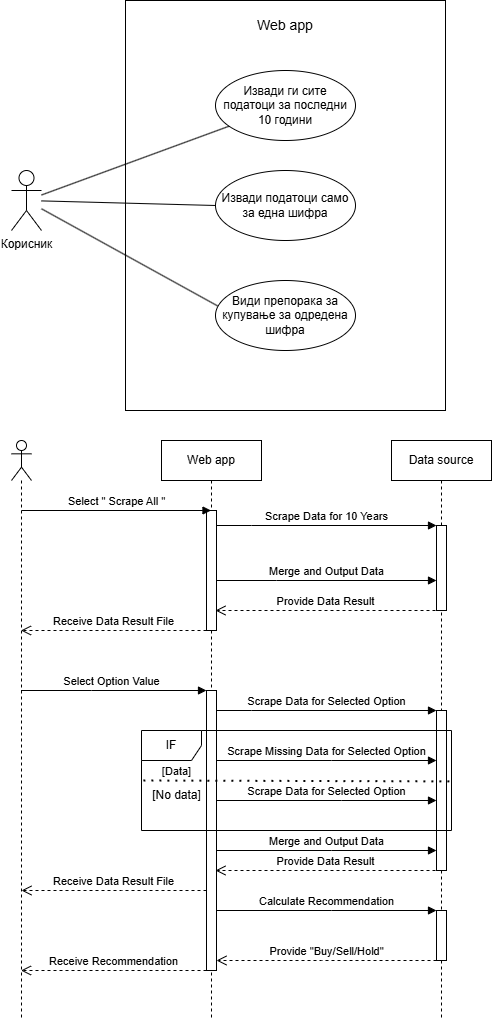

The diagram above was exported from draw.io. Its source (the exported page's mxGraphModel, read from the mxfile embedded in the PNG):
<mxGraphModel dx="2074" dy="1179" grid="1" gridSize="10" guides="1" tooltips="1" connect="1" arrows="1" fold="1" page="1" pageScale="1" pageWidth="827" pageHeight="1169" math="0" shadow="0">
  <root>
    <mxCell id="0" />
    <mxCell id="1" parent="0" />
    <mxCell id="sbUeCO4bcQ6q3r9ZoXH2-1" value="Корисник" style="shape=umlActor;verticalLabelPosition=bottom;verticalAlign=top;html=1;" vertex="1" parent="1">
      <mxGeometry x="140" y="230" width="30" height="60" as="geometry" />
    </mxCell>
    <mxCell id="sbUeCO4bcQ6q3r9ZoXH2-7" value="" style="rounded=0;whiteSpace=wrap;html=1;" vertex="1" parent="1">
      <mxGeometry x="254" y="60" width="320" height="410" as="geometry" />
    </mxCell>
    <mxCell id="sbUeCO4bcQ6q3r9ZoXH2-15" value="Извади ги сите податоци за последни 10 години" style="ellipse;whiteSpace=wrap;html=1;" vertex="1" parent="1">
      <mxGeometry x="344" y="130" width="140" height="70" as="geometry" />
    </mxCell>
    <mxCell id="sbUeCO4bcQ6q3r9ZoXH2-16" value="&lt;font style=&quot;font-size: 14px;&quot;&gt;Web app&lt;/font&gt;" style="text;html=1;align=center;verticalAlign=middle;whiteSpace=wrap;rounded=0;" vertex="1" parent="1">
      <mxGeometry x="384" y="70" width="60" height="30" as="geometry" />
    </mxCell>
    <mxCell id="sbUeCO4bcQ6q3r9ZoXH2-19" value="Извади податоци само за една шифра" style="ellipse;whiteSpace=wrap;html=1;" vertex="1" parent="1">
      <mxGeometry x="344" y="230" width="140" height="70" as="geometry" />
    </mxCell>
    <mxCell id="sbUeCO4bcQ6q3r9ZoXH2-20" value="Види препорака за купување за одредена шифра" style="ellipse;whiteSpace=wrap;html=1;" vertex="1" parent="1">
      <mxGeometry x="344" y="340" width="140" height="70" as="geometry" />
    </mxCell>
    <mxCell id="sbUeCO4bcQ6q3r9ZoXH2-21" value="" style="endArrow=none;html=1;rounded=0;" edge="1" parent="1" source="sbUeCO4bcQ6q3r9ZoXH2-1" target="sbUeCO4bcQ6q3r9ZoXH2-15">
      <mxGeometry width="50" height="50" relative="1" as="geometry">
        <mxPoint x="170" y="280" as="sourcePoint" />
        <mxPoint x="230.71067811865476" y="190" as="targetPoint" />
      </mxGeometry>
    </mxCell>
    <mxCell id="sbUeCO4bcQ6q3r9ZoXH2-22" value="" style="endArrow=none;html=1;rounded=0;entryX=0;entryY=0.5;entryDx=0;entryDy=0;" edge="1" parent="1" source="sbUeCO4bcQ6q3r9ZoXH2-1" target="sbUeCO4bcQ6q3r9ZoXH2-19">
      <mxGeometry width="50" height="50" relative="1" as="geometry">
        <mxPoint x="160" y="190" as="sourcePoint" />
        <mxPoint x="355" y="181" as="targetPoint" />
      </mxGeometry>
    </mxCell>
    <mxCell id="sbUeCO4bcQ6q3r9ZoXH2-23" value="" style="endArrow=none;html=1;rounded=0;entryX=0.015;entryY=0.363;entryDx=0;entryDy=0;entryPerimeter=0;" edge="1" parent="1" source="sbUeCO4bcQ6q3r9ZoXH2-1" target="sbUeCO4bcQ6q3r9ZoXH2-20">
      <mxGeometry width="50" height="50" relative="1" as="geometry">
        <mxPoint x="190" y="300" as="sourcePoint" />
        <mxPoint x="230" y="260" as="targetPoint" />
      </mxGeometry>
    </mxCell>
    <mxCell id="sbUeCO4bcQ6q3r9ZoXH2-25" value="" style="shape=umlLifeline;perimeter=lifelinePerimeter;whiteSpace=wrap;html=1;container=1;dropTarget=0;collapsible=0;recursiveResize=0;outlineConnect=0;portConstraint=eastwest;newEdgeStyle={&quot;curved&quot;:0,&quot;rounded&quot;:0};participant=umlActor;" vertex="1" parent="1">
      <mxGeometry x="140" y="500" width="20" height="580" as="geometry" />
    </mxCell>
    <mxCell id="sbUeCO4bcQ6q3r9ZoXH2-27" value="Web app" style="shape=umlLifeline;perimeter=lifelinePerimeter;whiteSpace=wrap;html=1;container=1;dropTarget=0;collapsible=0;recursiveResize=0;outlineConnect=0;portConstraint=eastwest;newEdgeStyle={&quot;curved&quot;:0,&quot;rounded&quot;:0};" vertex="1" parent="1">
      <mxGeometry x="290" y="500" width="100" height="580" as="geometry" />
    </mxCell>
    <mxCell id="sbUeCO4bcQ6q3r9ZoXH2-31" value="" style="html=1;points=[[0,0,0,0,5],[0,1,0,0,-5],[1,0,0,0,5],[1,1,0,0,-5]];perimeter=orthogonalPerimeter;outlineConnect=0;targetShapes=umlLifeline;portConstraint=eastwest;newEdgeStyle={&quot;curved&quot;:0,&quot;rounded&quot;:0};" vertex="1" parent="sbUeCO4bcQ6q3r9ZoXH2-27">
      <mxGeometry x="45" y="70" width="10" height="120" as="geometry" />
    </mxCell>
    <mxCell id="sbUeCO4bcQ6q3r9ZoXH2-63" value="" style="html=1;points=[[0,0,0,0,5],[0,1,0,0,-5],[1,0,0,0,5],[1,1,0,0,-5]];perimeter=orthogonalPerimeter;outlineConnect=0;targetShapes=umlLifeline;portConstraint=eastwest;newEdgeStyle={&quot;curved&quot;:0,&quot;rounded&quot;:0};" vertex="1" parent="sbUeCO4bcQ6q3r9ZoXH2-27">
      <mxGeometry x="45" y="250" width="10" height="280" as="geometry" />
    </mxCell>
    <mxCell id="sbUeCO4bcQ6q3r9ZoXH2-28" value="Data source" style="shape=umlLifeline;perimeter=lifelinePerimeter;whiteSpace=wrap;html=1;container=1;dropTarget=0;collapsible=0;recursiveResize=0;outlineConnect=0;portConstraint=eastwest;newEdgeStyle={&quot;curved&quot;:0,&quot;rounded&quot;:0};" vertex="1" parent="1">
      <mxGeometry x="520" y="500" width="100" height="580" as="geometry" />
    </mxCell>
    <mxCell id="sbUeCO4bcQ6q3r9ZoXH2-34" value="" style="html=1;points=[[0,0,0,0,5],[0,1,0,0,-5],[1,0,0,0,5],[1,1,0,0,-5]];perimeter=orthogonalPerimeter;outlineConnect=0;targetShapes=umlLifeline;portConstraint=eastwest;newEdgeStyle={&quot;curved&quot;:0,&quot;rounded&quot;:0};" vertex="1" parent="sbUeCO4bcQ6q3r9ZoXH2-28">
      <mxGeometry x="45" y="85" width="10" height="85" as="geometry" />
    </mxCell>
    <mxCell id="sbUeCO4bcQ6q3r9ZoXH2-65" value="" style="html=1;points=[[0,0,0,0,5],[0,1,0,0,-5],[1,0,0,0,5],[1,1,0,0,-5]];perimeter=orthogonalPerimeter;outlineConnect=0;targetShapes=umlLifeline;portConstraint=eastwest;newEdgeStyle={&quot;curved&quot;:0,&quot;rounded&quot;:0};" vertex="1" parent="sbUeCO4bcQ6q3r9ZoXH2-28">
      <mxGeometry x="45" y="270" width="10" height="160" as="geometry" />
    </mxCell>
    <mxCell id="sbUeCO4bcQ6q3r9ZoXH2-81" value="" style="html=1;points=[[0,0,0,0,5],[0,1,0,0,-5],[1,0,0,0,5],[1,1,0,0,-5]];perimeter=orthogonalPerimeter;outlineConnect=0;targetShapes=umlLifeline;portConstraint=eastwest;newEdgeStyle={&quot;curved&quot;:0,&quot;rounded&quot;:0};" vertex="1" parent="sbUeCO4bcQ6q3r9ZoXH2-28">
      <mxGeometry x="45" y="470" width="10" height="50" as="geometry" />
    </mxCell>
    <mxCell id="sbUeCO4bcQ6q3r9ZoXH2-30" value="Select &quot; Scrape All &quot;" style="html=1;verticalAlign=bottom;endArrow=block;curved=0;rounded=0;" edge="1" parent="1" target="sbUeCO4bcQ6q3r9ZoXH2-27">
      <mxGeometry width="80" relative="1" as="geometry">
        <mxPoint x="150" y="570" as="sourcePoint" />
        <mxPoint x="230" y="570" as="targetPoint" />
      </mxGeometry>
    </mxCell>
    <mxCell id="sbUeCO4bcQ6q3r9ZoXH2-33" value="Scrape Data for 10 Years" style="html=1;verticalAlign=bottom;endArrow=block;curved=0;rounded=0;" edge="1" parent="1" source="sbUeCO4bcQ6q3r9ZoXH2-31" target="sbUeCO4bcQ6q3r9ZoXH2-34">
      <mxGeometry width="80" relative="1" as="geometry">
        <mxPoint x="320" y="585" as="sourcePoint" />
        <mxPoint x="493.5" y="585" as="targetPoint" />
        <Array as="points">
          <mxPoint x="380" y="585" />
        </Array>
      </mxGeometry>
    </mxCell>
    <mxCell id="sbUeCO4bcQ6q3r9ZoXH2-35" value="Merge and Output Data" style="html=1;verticalAlign=bottom;endArrow=block;curved=0;rounded=0;" edge="1" parent="1" source="sbUeCO4bcQ6q3r9ZoXH2-31" target="sbUeCO4bcQ6q3r9ZoXH2-34">
      <mxGeometry width="80" relative="1" as="geometry">
        <mxPoint x="330" y="640" as="sourcePoint" />
        <mxPoint x="493.9999999999998" y="640" as="targetPoint" />
        <Array as="points">
          <mxPoint x="405" y="640" />
        </Array>
      </mxGeometry>
    </mxCell>
    <mxCell id="sbUeCO4bcQ6q3r9ZoXH2-36" value="Provide Data Result" style="html=1;verticalAlign=bottom;endArrow=open;dashed=1;endSize=8;curved=0;rounded=0;" edge="1" parent="1">
      <mxGeometry relative="1" as="geometry">
        <mxPoint x="564" y="670" as="sourcePoint" />
        <mxPoint x="344" y="670" as="targetPoint" />
      </mxGeometry>
    </mxCell>
    <mxCell id="sbUeCO4bcQ6q3r9ZoXH2-37" value="Receive Data Result File" style="html=1;verticalAlign=bottom;endArrow=open;dashed=1;endSize=8;curved=0;rounded=0;" edge="1" parent="1" source="sbUeCO4bcQ6q3r9ZoXH2-31" target="sbUeCO4bcQ6q3r9ZoXH2-25">
      <mxGeometry relative="1" as="geometry">
        <mxPoint x="320" y="690" as="sourcePoint" />
        <mxPoint x="240" y="690" as="targetPoint" />
        <Array as="points">
          <mxPoint x="250" y="690" />
        </Array>
      </mxGeometry>
    </mxCell>
    <mxCell id="sbUeCO4bcQ6q3r9ZoXH2-60" value="Select Option Value" style="html=1;verticalAlign=bottom;endArrow=block;curved=0;rounded=0;" edge="1" parent="1" source="sbUeCO4bcQ6q3r9ZoXH2-25" target="sbUeCO4bcQ6q3r9ZoXH2-63">
      <mxGeometry x="-0.0266" width="80" relative="1" as="geometry">
        <mxPoint x="150" y="720" as="sourcePoint" />
        <mxPoint x="230" y="720" as="targetPoint" />
        <Array as="points">
          <mxPoint x="150" y="750" />
          <mxPoint x="220" y="750" />
        </Array>
        <mxPoint as="offset" />
      </mxGeometry>
    </mxCell>
    <mxCell id="sbUeCO4bcQ6q3r9ZoXH2-64" value="Scrape Data for Selected Option" style="html=1;verticalAlign=bottom;endArrow=block;curved=0;rounded=0;" edge="1" parent="1" source="sbUeCO4bcQ6q3r9ZoXH2-63" target="sbUeCO4bcQ6q3r9ZoXH2-65">
      <mxGeometry width="80" relative="1" as="geometry">
        <mxPoint x="330" y="730" as="sourcePoint" />
        <mxPoint x="410" y="730" as="targetPoint" />
        <Array as="points">
          <mxPoint x="380" y="770" />
        </Array>
      </mxGeometry>
    </mxCell>
    <mxCell id="sbUeCO4bcQ6q3r9ZoXH2-66" value="IF" style="shape=umlFrame;whiteSpace=wrap;html=1;pointerEvents=0;width=60;height=30;" vertex="1" parent="1">
      <mxGeometry x="270" y="790" width="310" height="100" as="geometry" />
    </mxCell>
    <mxCell id="sbUeCO4bcQ6q3r9ZoXH2-68" value="" style="endArrow=none;dashed=1;html=1;dashPattern=1 3;strokeWidth=2;rounded=0;entryX=0.994;entryY=0.607;entryDx=0;entryDy=0;entryPerimeter=0;exitX=0.006;exitY=0.598;exitDx=0;exitDy=0;exitPerimeter=0;" edge="1" parent="1">
      <mxGeometry width="50" height="50" relative="1" as="geometry">
        <mxPoint x="271.8599999999999" y="839.9999999999998" as="sourcePoint" />
        <mxPoint x="578.1399999999999" y="840.9000000000001" as="targetPoint" />
      </mxGeometry>
    </mxCell>
    <mxCell id="sbUeCO4bcQ6q3r9ZoXH2-70" value="[No data]" style="text;html=1;align=center;verticalAlign=middle;resizable=0;points=[];autosize=1;strokeColor=none;fillColor=none;" vertex="1" parent="1">
      <mxGeometry x="270" y="840" width="70" height="30" as="geometry" />
    </mxCell>
    <mxCell id="sbUeCO4bcQ6q3r9ZoXH2-71" value="&lt;font style=&quot;font-size: 11px;&quot;&gt;[Data]&lt;/font&gt;" style="text;html=1;align=center;verticalAlign=bottom;resizable=0;points=[];autosize=1;strokeColor=none;fillColor=none;" vertex="1" parent="1">
      <mxGeometry x="280" y="810" width="50" height="30" as="geometry" />
    </mxCell>
    <mxCell id="sbUeCO4bcQ6q3r9ZoXH2-72" value="Scrape Missing Data for Selected Option" style="html=1;verticalAlign=bottom;endArrow=block;curved=0;rounded=0;" edge="1" parent="1" source="sbUeCO4bcQ6q3r9ZoXH2-63" target="sbUeCO4bcQ6q3r9ZoXH2-65">
      <mxGeometry width="80" relative="1" as="geometry">
        <mxPoint x="340" y="800" as="sourcePoint" />
        <mxPoint x="420" y="800" as="targetPoint" />
        <Array as="points">
          <mxPoint x="460" y="820" />
        </Array>
      </mxGeometry>
    </mxCell>
    <mxCell id="sbUeCO4bcQ6q3r9ZoXH2-73" value="Scrape Data for Selected Option" style="html=1;verticalAlign=bottom;endArrow=block;curved=0;rounded=0;" edge="1" parent="1" source="sbUeCO4bcQ6q3r9ZoXH2-63" target="sbUeCO4bcQ6q3r9ZoXH2-65">
      <mxGeometry width="80" relative="1" as="geometry">
        <mxPoint x="354" y="870" as="sourcePoint" />
        <mxPoint x="574" y="870" as="targetPoint" />
        <Array as="points">
          <mxPoint x="470" y="860" />
        </Array>
      </mxGeometry>
    </mxCell>
    <mxCell id="sbUeCO4bcQ6q3r9ZoXH2-75" value="Merge and Output Data" style="html=1;verticalAlign=bottom;endArrow=block;curved=0;rounded=0;" edge="1" parent="1" source="sbUeCO4bcQ6q3r9ZoXH2-63" target="sbUeCO4bcQ6q3r9ZoXH2-65">
      <mxGeometry width="80" relative="1" as="geometry">
        <mxPoint x="350" y="900" as="sourcePoint" />
        <mxPoint x="430" y="900" as="targetPoint" />
        <Array as="points">
          <mxPoint x="460" y="910" />
        </Array>
      </mxGeometry>
    </mxCell>
    <mxCell id="sbUeCO4bcQ6q3r9ZoXH2-77" value="Provide Data Result" style="html=1;verticalAlign=bottom;endArrow=open;dashed=1;endSize=8;curved=0;rounded=0;" edge="1" parent="1">
      <mxGeometry relative="1" as="geometry">
        <mxPoint x="564" y="930" as="sourcePoint" />
        <mxPoint x="344" y="930" as="targetPoint" />
      </mxGeometry>
    </mxCell>
    <mxCell id="sbUeCO4bcQ6q3r9ZoXH2-78" value="Receive Data Result File" style="html=1;verticalAlign=bottom;endArrow=open;dashed=1;endSize=8;curved=0;rounded=0;" edge="1" parent="1">
      <mxGeometry relative="1" as="geometry">
        <mxPoint x="335" y="950" as="sourcePoint" />
        <mxPoint x="150" y="950" as="targetPoint" />
        <Array as="points">
          <mxPoint x="250" y="950" />
        </Array>
      </mxGeometry>
    </mxCell>
    <mxCell id="sbUeCO4bcQ6q3r9ZoXH2-79" value="Receive Recommendation" style="html=1;verticalAlign=bottom;endArrow=open;dashed=1;endSize=8;curved=0;rounded=0;" edge="1" parent="1" source="sbUeCO4bcQ6q3r9ZoXH2-63" target="sbUeCO4bcQ6q3r9ZoXH2-25">
      <mxGeometry relative="1" as="geometry">
        <mxPoint x="330" y="1020" as="sourcePoint" />
        <mxPoint x="145" y="1020" as="targetPoint" />
        <Array as="points">
          <mxPoint x="250" y="1030" />
        </Array>
      </mxGeometry>
    </mxCell>
    <mxCell id="sbUeCO4bcQ6q3r9ZoXH2-80" value="Calculate Recommendation" style="html=1;verticalAlign=bottom;endArrow=block;curved=0;rounded=0;" edge="1" parent="1" source="sbUeCO4bcQ6q3r9ZoXH2-63" target="sbUeCO4bcQ6q3r9ZoXH2-81">
      <mxGeometry width="80" relative="1" as="geometry">
        <mxPoint x="384" y="970" as="sourcePoint" />
        <mxPoint x="490" y="970" as="targetPoint" />
        <Array as="points">
          <mxPoint x="460" y="970" />
        </Array>
      </mxGeometry>
    </mxCell>
    <mxCell id="sbUeCO4bcQ6q3r9ZoXH2-82" value="Provide &quot;Buy/Sell/Hold&quot;" style="html=1;verticalAlign=bottom;endArrow=open;dashed=1;endSize=8;curved=0;rounded=0;" edge="1" parent="1" source="sbUeCO4bcQ6q3r9ZoXH2-81" target="sbUeCO4bcQ6q3r9ZoXH2-63">
      <mxGeometry relative="1" as="geometry">
        <mxPoint x="604" y="1000" as="sourcePoint" />
        <mxPoint x="384" y="1000" as="targetPoint" />
        <Array as="points">
          <mxPoint x="450" y="1020" />
        </Array>
      </mxGeometry>
    </mxCell>
  </root>
</mxGraphModel>